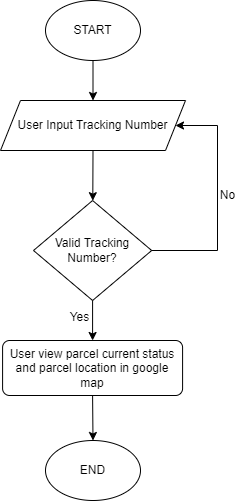

The diagram above was exported from draw.io. Its source (the exported page's mxGraphModel, read from the mxfile embedded in the PNG):
<mxGraphModel dx="1278" dy="521" grid="1" gridSize="10" guides="1" tooltips="1" connect="1" arrows="1" fold="1" page="1" pageScale="1" pageWidth="850" pageHeight="1100" math="0" shadow="0">
  <root>
    <mxCell id="0" />
    <mxCell id="1" parent="0" />
    <mxCell id="H0XKFxGv5pci5xnC846P-1" value="START" style="ellipse;whiteSpace=wrap;html=1;" vertex="1" parent="1">
      <mxGeometry x="378" y="30" width="95" height="60" as="geometry" />
    </mxCell>
    <mxCell id="H0XKFxGv5pci5xnC846P-2" value="User Input Tracking Number" style="shape=parallelogram;perimeter=parallelogramPerimeter;whiteSpace=wrap;html=1;fixedSize=1;" vertex="1" parent="1">
      <mxGeometry x="333" y="130" width="185" height="50" as="geometry" />
    </mxCell>
    <mxCell id="H0XKFxGv5pci5xnC846P-3" value="" style="endArrow=classic;html=1;rounded=0;exitX=0.5;exitY=1;exitDx=0;exitDy=0;entryX=0.5;entryY=0;entryDx=0;entryDy=0;" edge="1" parent="1" source="H0XKFxGv5pci5xnC846P-1" target="H0XKFxGv5pci5xnC846P-2">
      <mxGeometry width="50" height="50" relative="1" as="geometry">
        <mxPoint x="400" y="230" as="sourcePoint" />
        <mxPoint x="450" y="180" as="targetPoint" />
      </mxGeometry>
    </mxCell>
    <mxCell id="H0XKFxGv5pci5xnC846P-4" value="Valid Tracking Number?" style="rhombus;whiteSpace=wrap;html=1;" vertex="1" parent="1">
      <mxGeometry x="365.99999999999994" y="230" width="118.18" height="100" as="geometry" />
    </mxCell>
    <mxCell id="H0XKFxGv5pci5xnC846P-5" value="" style="endArrow=classic;html=1;rounded=0;exitX=0.5;exitY=1;exitDx=0;exitDy=0;" edge="1" parent="1" source="H0XKFxGv5pci5xnC846P-2" target="H0XKFxGv5pci5xnC846P-4">
      <mxGeometry width="50" height="50" relative="1" as="geometry">
        <mxPoint x="400" y="330" as="sourcePoint" />
        <mxPoint x="450" y="280" as="targetPoint" />
      </mxGeometry>
    </mxCell>
    <mxCell id="H0XKFxGv5pci5xnC846P-6" value="" style="edgeStyle=segmentEdgeStyle;endArrow=classic;html=1;rounded=0;exitX=1;exitY=0.5;exitDx=0;exitDy=0;entryX=1;entryY=0.5;entryDx=0;entryDy=0;" edge="1" parent="1" source="H0XKFxGv5pci5xnC846P-4" target="H0XKFxGv5pci5xnC846P-2">
      <mxGeometry width="50" height="50" relative="1" as="geometry">
        <mxPoint x="540" y="280" as="sourcePoint" />
        <mxPoint x="590" y="230" as="targetPoint" />
        <Array as="points">
          <mxPoint x="550" y="280" />
          <mxPoint x="550" y="155" />
        </Array>
      </mxGeometry>
    </mxCell>
    <mxCell id="H0XKFxGv5pci5xnC846P-7" value="No" style="text;html=1;align=center;verticalAlign=middle;resizable=0;points=[];autosize=1;strokeColor=none;fillColor=none;" vertex="1" parent="1">
      <mxGeometry x="540" y="210" width="40" height="30" as="geometry" />
    </mxCell>
    <mxCell id="H0XKFxGv5pci5xnC846P-8" value="" style="endArrow=classic;html=1;rounded=0;exitX=0.5;exitY=1;exitDx=0;exitDy=0;entryX=0.5;entryY=0;entryDx=0;entryDy=0;" edge="1" parent="1" source="H0XKFxGv5pci5xnC846P-4" target="H0XKFxGv5pci5xnC846P-10">
      <mxGeometry width="50" height="50" relative="1" as="geometry">
        <mxPoint x="400" y="320" as="sourcePoint" />
        <mxPoint x="425" y="380" as="targetPoint" />
      </mxGeometry>
    </mxCell>
    <mxCell id="H0XKFxGv5pci5xnC846P-9" value="Yes" style="text;html=1;align=center;verticalAlign=middle;resizable=0;points=[];autosize=1;strokeColor=none;fillColor=none;" vertex="1" parent="1">
      <mxGeometry x="392" y="332" width="40" height="30" as="geometry" />
    </mxCell>
    <mxCell id="H0XKFxGv5pci5xnC846P-10" value="User view parcel current status and parcel location in google map" style="rounded=1;whiteSpace=wrap;html=1;absoluteArcSize=1;arcSize=14;strokeWidth=1;fillColor=default;strokeColor=default;" vertex="1" parent="1">
      <mxGeometry x="335.09" y="370" width="180" height="55" as="geometry" />
    </mxCell>
    <mxCell id="H0XKFxGv5pci5xnC846P-12" value="END" style="ellipse;whiteSpace=wrap;html=1;" vertex="1" parent="1">
      <mxGeometry x="378" y="470" width="95" height="60" as="geometry" />
    </mxCell>
    <mxCell id="H0XKFxGv5pci5xnC846P-13" value="" style="endArrow=classic;html=1;rounded=0;exitX=0.5;exitY=1;exitDx=0;exitDy=0;entryX=0.5;entryY=0;entryDx=0;entryDy=0;" edge="1" parent="1" source="H0XKFxGv5pci5xnC846P-10" target="H0XKFxGv5pci5xnC846P-12">
      <mxGeometry width="50" height="50" relative="1" as="geometry">
        <mxPoint x="400" y="540" as="sourcePoint" />
        <mxPoint x="450" y="490" as="targetPoint" />
      </mxGeometry>
    </mxCell>
  </root>
</mxGraphModel>